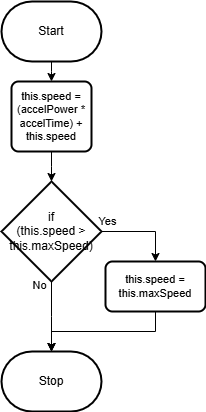

The diagram above was exported from draw.io. Its source (the exported page's mxGraphModel, read from the mxfile embedded in the PNG):
<mxGraphModel dx="540" dy="700" grid="1" gridSize="10" guides="1" tooltips="1" connect="1" arrows="1" fold="1" page="1" pageScale="1" pageWidth="827" pageHeight="1169" math="0" shadow="0">
  <root>
    <mxCell id="0" />
    <mxCell id="1" parent="0" />
    <mxCell id="40" style="edgeStyle=elbowEdgeStyle;shape=connector;rounded=0;elbow=vertical;html=1;entryX=0.5;entryY=0;entryDx=0;entryDy=0;labelBackgroundColor=default;strokeColor=default;fontFamily=Helvetica;fontSize=11;fontColor=default;endArrow=classic;" edge="1" parent="1" source="2" target="39">
      <mxGeometry relative="1" as="geometry" />
    </mxCell>
    <mxCell id="2" value="Start" style="strokeWidth=2;html=1;shape=mxgraph.flowchart.terminator;whiteSpace=wrap;" parent="1" vertex="1">
      <mxGeometry x="590" y="130" width="100" height="60" as="geometry" />
    </mxCell>
    <mxCell id="57" style="edgeStyle=elbowEdgeStyle;shape=connector;rounded=0;elbow=vertical;html=1;labelBackgroundColor=default;strokeColor=default;fontFamily=Helvetica;fontSize=11;fontColor=default;endArrow=classic;" edge="1" parent="1" source="39" target="52">
      <mxGeometry relative="1" as="geometry" />
    </mxCell>
    <mxCell id="39" value="this.speed = (accelPower * accelTime) + this.speed" style="rounded=1;whiteSpace=wrap;html=1;absoluteArcSize=1;arcSize=14;strokeWidth=2;fontFamily=Helvetica;fontSize=11;fontColor=default;" vertex="1" parent="1">
      <mxGeometry x="600" y="210" width="80" height="70" as="geometry" />
    </mxCell>
    <mxCell id="49" value="Stop" style="strokeWidth=2;html=1;shape=mxgraph.flowchart.terminator;whiteSpace=wrap;" vertex="1" parent="1">
      <mxGeometry x="590" y="480" width="100" height="60" as="geometry" />
    </mxCell>
    <mxCell id="50" style="edgeStyle=none;html=1;" edge="1" parent="1" target="49">
      <mxGeometry relative="1" as="geometry">
        <mxPoint x="640" y="460" as="sourcePoint" />
      </mxGeometry>
    </mxCell>
    <mxCell id="51" style="edgeStyle=elbowEdgeStyle;shape=connector;html=1;entryX=0.5;entryY=0;entryDx=0;entryDy=0;labelBackgroundColor=default;strokeColor=default;fontFamily=Helvetica;fontSize=11;fontColor=default;endArrow=classic;rounded=0;elbow=vertical;exitX=1;exitY=0.5;exitDx=0;exitDy=0;exitPerimeter=0;" edge="1" parent="1" source="52" target="54">
      <mxGeometry relative="1" as="geometry">
        <Array as="points">
          <mxPoint x="720" y="360" />
        </Array>
      </mxGeometry>
    </mxCell>
    <mxCell id="58" style="edgeStyle=elbowEdgeStyle;shape=connector;rounded=0;elbow=vertical;html=1;labelBackgroundColor=default;strokeColor=default;fontFamily=Helvetica;fontSize=11;fontColor=default;endArrow=classic;" edge="1" parent="1" source="52" target="49">
      <mxGeometry relative="1" as="geometry" />
    </mxCell>
    <mxCell id="52" value="if&lt;br&gt;(this.speed &amp;gt; this.maxSpeed)" style="strokeWidth=2;html=1;shape=mxgraph.flowchart.decision;whiteSpace=wrap;" vertex="1" parent="1">
      <mxGeometry x="590" y="310" width="100" height="100" as="geometry" />
    </mxCell>
    <mxCell id="53" style="edgeStyle=elbowEdgeStyle;shape=connector;rounded=0;elbow=vertical;html=1;labelBackgroundColor=default;strokeColor=default;fontFamily=Helvetica;fontSize=11;fontColor=default;endArrow=classic;" edge="1" parent="1" source="54" target="49">
      <mxGeometry relative="1" as="geometry">
        <Array as="points">
          <mxPoint x="640" y="460" />
        </Array>
      </mxGeometry>
    </mxCell>
    <mxCell id="54" value="this.speed = this.maxSpeed" style="rounded=1;whiteSpace=wrap;html=1;absoluteArcSize=1;arcSize=14;strokeWidth=2;fontFamily=Helvetica;fontSize=11;fontColor=default;" vertex="1" parent="1">
      <mxGeometry x="694" y="390" width="100" height="50" as="geometry" />
    </mxCell>
    <mxCell id="55" value="Yes" style="text;html=1;align=center;verticalAlign=middle;resizable=0;points=[];autosize=1;strokeColor=none;fillColor=none;fontSize=11;fontFamily=Helvetica;fontColor=default;" vertex="1" parent="1">
      <mxGeometry x="676" y="335" width="40" height="30" as="geometry" />
    </mxCell>
    <mxCell id="56" value="No" style="text;html=1;align=center;verticalAlign=middle;resizable=0;points=[];autosize=1;strokeColor=none;fillColor=none;fontSize=11;fontFamily=Helvetica;fontColor=default;" vertex="1" parent="1">
      <mxGeometry x="608" y="399" width="40" height="30" as="geometry" />
    </mxCell>
  </root>
</mxGraphModel>